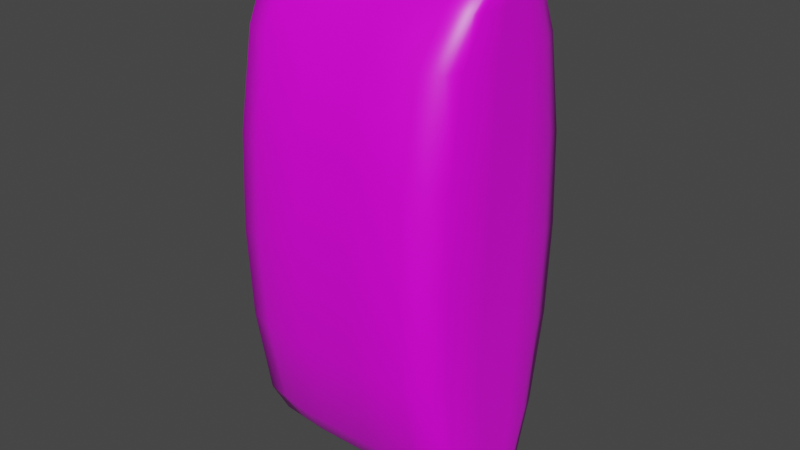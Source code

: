 # Source: DogFood_Dry.blend  (saved by Blender 3.0.42; exported with 4.5.12 LTS)
import bpy
from mathutils import Matrix  # noqa: F401  (used for matrix-valued properties, if any)

bpy.ops.wm.read_factory_settings(use_empty=True)
scene = bpy.context.scene
scene.name = 'Scene'

# ---- collections
col_collection = bpy.data.collections.new('Collection'); scene.collection.children.link(col_collection)

# ---- images (referenced by path relative to the original .blend; pixels are not part of the script)
import os
ASSET_DIR = os.environ.get("B2B_ASSET_DIR", "")  # directory of the original .blend (textures are referenced by path, not embedded)
HERE = os.path.dirname(os.path.abspath(__file__))  # packed textures are extracted next to this script under _unpacked/

def load_image(name, relpath, width, height, colorspace="sRGB"):
    """Load a texture the original file referenced (path relative to the .blend, or extracted next to this script)."""
    p = next((c for c in (os.path.join(HERE, relpath), os.path.join(ASSET_DIR, relpath)) if relpath and os.path.exists(c)), "")
    if p:
        img = bpy.data.images.load(p, check_existing=True)
        img.name = name
    else:  # same state as the original file: an image datablock whose file is absent (Cycles renders it pink)
        img = bpy.data.images.new(name, width, height)
        img.source = "FILE"
        img.filepath = "//" + (relpath or name)
    img.colorspace_settings.name = colorspace
    return img
img_dogfood_dry = load_image('DogFood_Dry', 'DogFood_Dry.png', 1024, 1024, 'sRGB')

# ---- materials (node trees are filled in below, after node groups)
mat_dogfood_dry = bpy.data.materials.new('DogFood_Dry')
mat_dogfood_dry.alpha_threshold = 0.0
mat_dogfood_dry.use_transparent_shadow = False
mat_dogfood_dry.line_color = (0.0, 0.0, 0.0, 1.0)

# ---- material node trees
mat_dogfood_dry.use_nodes = True; mat_dogfood_dry.node_tree.nodes.clear()
_N = mat_dogfood_dry.node_tree.nodes; _L = mat_dogfood_dry.node_tree.links
n0 = _N.new('ShaderNodeOutputMaterial'); n0.name = 'Material Output'; n0.location = (300, 300)
n1 = _N.new('ShaderNodeBsdfPrincipled'); n1.name = 'Principled BSDF'; n1.location = (10, 300)
n1.distribution = 'GGX'
n1.subsurface_method = 'RANDOM_WALK_SKIN'
n1.inputs[2].default_value = 0.4
n1.inputs[3].default_value = 1.45
n1.inputs[27].default_value = (0.0, 0.0, 0.0, 1.0)
n1.inputs[28].default_value = 1.0
n2 = _N.new('ShaderNodeTexImage'); n2.name = 'Image Texture'; n2.location = (-280, 280)
n2.image = img_dogfood_dry
_L.new(n1.outputs[0], n0.inputs[0])
_L.new(n2.outputs[0], n1.inputs[0])
n0.is_active_output = True

# ---- world
world_world = bpy.data.worlds.new('World'); scene.world = world_world
world_world.use_nodes = True; world_world.node_tree.nodes.clear()
_N = world_world.node_tree.nodes; _L = world_world.node_tree.links
n0 = _N.new('ShaderNodeOutputWorld'); n0.name = 'World Output'; n0.location = (300, 300)
n1 = _N.new('ShaderNodeBackground'); n1.name = 'Background'; n1.location = (10, 300)
n1.inputs[0].default_value = (0.05088, 0.05088, 0.05088, 1.0)
_L.new(n1.outputs[0], n0.inputs[0])
n0.is_active_output = True
world_world.color = (0.05088, 0.05088, 0.05088)
world_world.use_sun_shadow = False
world_world.sun_shadow_jitter_overblur = 0.0

# ---- meshes
me_cube_001 = bpy.data.meshes.new('Cube.001')
me_cube_001.from_pydata([(-1.0, -0.09024, -2.343), (-1.0, -0.09024, 2.343), (-1.0, 0.09024, -2.343), (-1.0, 0.09024, 2.343), (1.0, -0.09024, -2.343), (1.0, -0.09024, 2.343), (1.0, 0.09024, -2.343), (1.0, 0.09024, 2.343), (-1.0, 0.0, -2.343), (-0.9, -0.8182, 0.0), (-1.0, 0.0, 2.343), (-0.9, 0.8182, 0.0), (0.0, 0.09024, -2.343), (0.0, 0.09024, 2.343), (0.9, 0.8182, 0.0), (1.0, 0.0, -2.343), (1.0, 0.0, 2.343), (0.9, -0.8182, 0.0), (0.0, -0.09024, -2.343), (0.0, -0.09024, 2.343), (0.0, 0.0, 2.343), (0.0, 0.0, -2.343), (0.0, -0.9092, 0.0), (1.0, 0.0, 0.0), (0.0, 0.9092, 0.0), (-1.0, 0.0, 0.0), (-1.0, -0.04512, -2.343), (-0.9, -0.6356, 1.607), (-1.0, 0.04512, 2.343), (-0.9, 0.6356, -1.607), (-0.5, 0.09024, -2.343), (0.5, 0.09024, 2.343), (0.9, 0.6356, -1.607), (1.0, 0.04512, -2.343), (1.0, -0.04512, 2.343), (0.9, -0.6356, -1.607), (0.5, -0.09024, -2.343), (-0.5, -0.09024, 2.343), (-1.0, 0.04512, -2.343), (-0.9, -0.6356, -1.607), (-1.0, -0.04512, 2.343), (-0.9, 0.6356, 1.607), (0.5, 0.09024, -2.343), (-0.5, 0.09024, 2.343), (0.9, 0.6356, 1.607), (1.0, -0.04512, -2.343), (1.0, 0.04512, 2.343), (0.9, -0.6356, 1.607), (-0.5, -0.09024, -2.343), (0.5, -0.09024, 2.343), (0.0, -0.04512, 2.343), (0.0, 0.04512, 2.343), (0.5, 0.0, 2.343), (-0.5, 0.0, 2.343), (0.0, -0.04512, -2.343), (0.0, 0.04512, -2.343), (-0.5, 0.0, -2.343), (0.5, 0.0, -2.343), (-0.5, -0.9092, 0.0), (0.5, -0.9092, 0.0), (0.0, -0.7062, -1.607), (0.0, -0.7062, 1.607), (1.0, -0.4546, 0.0), (1.0, 0.4546, 0.0), (1.0, 8.27e-10, -1.607), (1.0, 8.27e-10, 1.607), (0.5, 0.9092, 0.0), (-0.5, 0.9092, 0.0), (0.0, 0.7062, -1.607), (0.0, 0.7062, 1.607), (-1.0, 0.4546, 0.0), (-1.0, -0.4546, 0.0), (-1.0, 8.27e-10, -1.607), (-1.0, 8.27e-10, 1.607), (-1.0, -0.3531, 1.607), (-1.0, -0.3531, -1.607), (-1.0, 0.3531, -1.607), (-0.5, 0.7062, 1.607), (-0.5, 0.7062, -1.607), (0.5, 0.7062, -1.607), (1.0, 0.3531, 1.607), (1.0, 0.3531, -1.607), (1.0, -0.3531, -1.607), (0.5, -0.7062, 1.607), (0.5, -0.7062, -1.607), (-0.5, -0.7062, -1.607), (0.5, 0.04512, -2.343), (-0.5, 0.04512, -2.343), (-0.5, -0.04512, -2.343), (-0.5, 0.04512, 2.343), (0.5, 0.04512, 2.343), (0.5, -0.04512, 2.343), (-0.5, -0.04512, 2.343), (0.5, -0.04512, -2.343), (-0.5, -0.7062, 1.607), (1.0, -0.3531, 1.607), (0.5, 0.7062, 1.607), (-1.0, 0.3531, 1.607), (-1.0, -0.06768, -2.343), (-0.95, -0.4132, 1.975), (-1.0, 0.06768, 2.343), (-0.95, 0.4132, -1.975), (-0.75, 0.09024, -2.343), (0.75, 0.09024, 2.343), (0.95, 0.4132, -1.975), (1.0, 0.06768, -2.343), (1.0, -0.06768, 2.343), (0.95, -0.4132, -1.975), (0.75, -0.09024, -2.343), (-0.75, -0.09024, 2.343), (-1.0, 0.02256, -2.343), (-0.9, -0.7772, -0.8037), (-1.0, -0.02256, 2.343), (-0.9, 0.7772, 0.8037), (0.25, 0.09024, -2.343), (-0.25, 0.09024, 2.343), (0.9, 0.7772, 0.8037), (1.0, -0.02256, -2.343), (1.0, 0.02256, 2.343), (0.9, -0.7772, 0.8037), (-0.25, -0.09024, -2.343), (0.25, -0.09024, 2.343), (0.0, -0.06768, 2.343), (0.0, 0.02256, 2.343), (0.75, 0.0, 2.343), (-0.25, 0.0, 2.343), (0.0, -0.06768, -2.343), (0.0, 0.02256, -2.343), (-0.75, 0.0, -2.343), (0.25, 0.0, -2.343), (-0.7, -0.8637, 0.0), (0.25, -0.9092, 0.0), (0.0, -0.4541, -1.975), (0.0, -0.8635, 0.8037), (0.95, -0.6364, 0.0), (1.0, 0.2273, 0.0), (1.0, 0.0, -1.975), (1.0, 0.0, 0.8037), (0.7, 0.8637, 0.0), (-0.25, 0.9092, 0.0), (0.0, 0.4541, -1.975), (0.0, 0.8635, 0.8037), (-0.95, 0.6364, 0.0), (-1.0, -0.2273, 0.0), (-1.0, 0.0, -1.975), (-1.0, 0.0, 0.8037), (-1.0, -0.02256, -2.343), (-0.9, -0.7772, 0.8037), (-1.0, 0.02256, 2.343), (-0.9, 0.7772, -0.8037), (-0.25, 0.09024, -2.343), (0.25, 0.09024, 2.343), (0.9, 0.7772, -0.8037), (1.0, 0.02256, -2.343), (1.0, -0.02256, 2.343), (0.9, -0.7772, -0.8037), (0.25, -0.09024, -2.343), (-0.25, -0.09024, 2.343), (-1.0, 0.06768, -2.343), (-0.95, -0.4132, -1.975), (-1.0, -0.06768, 2.343), (-0.95, 0.4132, 1.975), (0.75, 0.09024, -2.343), (-0.75, 0.09024, 2.343), (0.95, 0.4132, 1.975), (1.0, -0.06768, -2.343), (1.0, 0.06768, 2.343), (0.95, -0.4132, 1.975), (-0.75, -0.09024, -2.343), (0.75, -0.09024, 2.343), (0.0, -0.02256, 2.343), (0.0, 0.06768, 2.343), (0.25, 0.0, 2.343), (-0.75, 0.0, 2.343), (0.0, -0.02256, -2.343), (0.0, 0.06768, -2.343), (-0.25, 0.0, -2.343), (0.75, 0.0, -2.343), (-0.25, -0.9092, 0.0), (0.7, -0.8637, 0.0), (0.0, -0.8635, -0.8037), (0.0, -0.4541, 1.975), (1.0, -0.2273, 0.0), (0.95, 0.6364, 0.0), (1.0, 0.0, -0.8037), (1.0, 0.0, 1.975), (0.25, 0.9092, 0.0), (-0.7, 0.8637, 0.0), (0.0, 0.8635, -0.8037), (0.0, 0.4541, 1.975), (-1.0, 0.2273, 0.0), (-0.95, -0.6364, 0.0), (-1.0, 0.0, -0.8037), (-1.0, 0.0, 1.975), (-1.0, -0.1765, 1.607), (-0.95, -0.4943, 1.607), (-1.0, -0.4318, 0.8037), (-1.0, -0.227, 1.975), (-1.0, -0.1765, -1.607), (-0.95, -0.4943, -1.607), (-1.0, -0.227, -1.975), (-1.0, -0.4318, -0.8037), (-0.95, 0.4943, -1.607), (-1.0, 0.1765, -1.607), (-1.0, 0.227, -1.975), (-1.0, 0.4318, -0.8037), (-0.25, 0.7062, 1.607), (-0.7, 0.6709, 1.607), (-0.5, 0.8635, 0.8037), (-0.5, 0.4541, 1.975), (-0.25, 0.7062, -1.607), (-0.7, 0.6709, -1.607), (-0.5, 0.4541, -1.975), (-0.5, 0.8635, -0.8037), (0.7, 0.6709, -1.607), (0.25, 0.7062, -1.607), (0.5, 0.4541, -1.975), (0.5, 0.8635, -0.8037), (1.0, 0.1765, 1.607), (0.95, 0.4943, 1.607), (1.0, 0.4318, 0.8037), (1.0, 0.227, 1.975), (1.0, 0.1765, -1.607), (0.95, 0.4943, -1.607), (1.0, 0.227, -1.975), (1.0, 0.4318, -0.8037), (0.95, -0.4943, -1.607), (1.0, -0.1765, -1.607), (1.0, -0.227, -1.975), (1.0, -0.4318, -0.8037), (0.25, -0.7062, 1.607), (0.7, -0.6709, 1.607), (0.5, -0.8635, 0.8037), (0.5, -0.4541, 1.975), (0.25, -0.7062, -1.607), (0.7, -0.6709, -1.607), (0.5, -0.4541, -1.975), (0.5, -0.8635, -0.8037), (-0.7, -0.6709, -1.607), (-0.25, -0.7062, -1.607), (-0.5, -0.4541, -1.975), (-0.5, -0.8635, -0.8037), (0.5, 0.02256, -2.343), (0.5, 0.06768, -2.343), (0.25, 0.04512, -2.343), (0.75, 0.04512, -2.343), (-0.5, 0.02256, -2.343), (-0.5, 0.06768, -2.343), (-0.75, 0.04512, -2.343), (-0.25, 0.04512, -2.343), (-0.5, -0.06768, -2.343), (-0.5, -0.02256, -2.343), (-0.75, -0.04512, -2.343), (-0.25, -0.04512, -2.343), (-0.5, 0.02256, 2.343), (-0.5, 0.06768, 2.343), (-0.25, 0.04512, 2.343), (-0.75, 0.04512, 2.343), (0.5, 0.02256, 2.343), (0.5, 0.06768, 2.343), (0.75, 0.04512, 2.343), (0.25, 0.04512, 2.343), (0.5, -0.06768, 2.343), (0.5, -0.02256, 2.343), (0.75, -0.04512, 2.343), (0.25, -0.04512, 2.343), (-0.5, -0.06768, 2.343), (-0.5, -0.02256, 2.343), (-0.25, -0.04512, 2.343), (-0.75, -0.04512, 2.343), (0.5, -0.06768, -2.343), (0.5, -0.02256, -2.343), (0.25, -0.04512, -2.343), (0.75, -0.04512, -2.343), (-0.7, -0.6709, 1.607), (-0.25, -0.7062, 1.607), (-0.5, -0.8635, 0.8037), (-0.5, -0.4541, 1.975), (0.95, -0.4943, 1.607), (1.0, -0.1765, 1.607), (1.0, -0.4318, 0.8037), (1.0, -0.227, 1.975), (0.7, 0.6709, 1.607), (0.25, 0.7062, 1.607), (0.5, 0.8635, 0.8037), (0.5, 0.4541, 1.975), (-0.95, 0.4943, 1.607), (-1.0, 0.1765, 1.607), (-1.0, 0.4318, 0.8037), (-1.0, 0.227, 1.975), (-1.0, 0.1135, 1.975), (-1.0, 0.2159, 0.8037), (-0.95, 0.6045, 0.8037), (0.25, 0.4541, 1.975), (0.25, 0.8635, 0.8037), (0.7, 0.8204, 0.8037), (1.0, -0.1135, 1.975), (1.0, -0.2159, 0.8037), (0.95, -0.6045, 0.8037), (-0.25, -0.4541, 1.975), (-0.25, -0.8635, 0.8037), (-0.7, -0.8204, 0.8037), (0.75, -0.02256, -2.343), (0.25, -0.02256, -2.343), (0.25, -0.06768, -2.343), (-0.75, -0.02256, 2.343), (-0.25, -0.02256, 2.343), (-0.25, -0.06768, 2.343), (0.25, -0.02256, 2.343), (0.75, -0.02256, 2.343), (0.75, -0.06768, 2.343), (0.25, 0.06768, 2.343), (0.75, 0.06768, 2.343), (0.75, 0.02256, 2.343), (-0.75, 0.06768, 2.343), (-0.25, 0.06768, 2.343), (-0.25, 0.02256, 2.343), (-0.25, -0.02256, -2.343), (-0.75, -0.02256, -2.343), (-0.75, -0.06768, -2.343), (-0.25, 0.06768, -2.343), (-0.75, 0.06768, -2.343), (-0.75, 0.02256, -2.343), (0.75, 0.06768, -2.343), (0.25, 0.06768, -2.343), (0.25, 0.02256, -2.343), (-0.25, -0.8635, -0.8037), (-0.25, -0.4541, -1.975), (-0.725, -0.4336, -1.975), (0.7, -0.8204, -0.8037), (0.725, -0.4336, -1.975), (0.25, -0.4541, -1.975), (0.725, -0.4336, 1.975), (0.7, -0.8204, 0.8037), (0.25, -0.8635, 0.8037), (1.0, -0.2159, -0.8037), (1.0, -0.1135, -1.975), (0.975, -0.3201, -1.975), (0.95, 0.6045, -0.8037), (0.975, 0.3201, -1.975), (1.0, 0.1135, -1.975), (0.975, 0.3201, 1.975), (0.95, 0.6045, 0.8037), (1.0, 0.2159, 0.8037), (0.25, 0.8635, -0.8037), (0.25, 0.4541, -1.975), (0.725, 0.4336, -1.975), (-0.7, 0.8204, -0.8037), (-0.725, 0.4336, -1.975), (-0.25, 0.4541, -1.975), (-0.725, 0.4336, 1.975), (-0.7, 0.8204, 0.8037), (-0.25, 0.8635, 0.8037), (-1.0, 0.2159, -0.8037), (-1.0, 0.1135, -1.975), (-0.975, 0.3201, -1.975), (-0.95, -0.6045, -0.8037), (-0.975, -0.3201, -1.975), (-1.0, -0.1135, -1.975), (-0.975, -0.3201, 1.975), (-0.95, -0.6045, 0.8037), (-1.0, -0.2159, 0.8037), (-1.0, -0.1135, 1.975), (-1.0, -0.2159, -0.8037), (-0.95, 0.6045, -0.8037), (-0.25, 0.4541, 1.975), (-0.25, 0.8635, -0.8037), (0.7, 0.8204, -0.8037), (1.0, 0.1135, 1.975), (1.0, 0.2159, -0.8037), (0.95, -0.6045, -0.8037), (0.25, -0.4541, 1.975), (0.25, -0.8635, -0.8037), (-0.7, -0.8204, -0.8037), (0.75, 0.02256, -2.343), (-0.25, 0.02256, -2.343), (-0.25, -0.06768, -2.343), (-0.75, 0.02256, 2.343), (0.25, 0.02256, 2.343), (0.25, -0.06768, 2.343), (-0.75, -0.06768, 2.343), (0.75, -0.06768, -2.343), (-0.725, -0.4336, 1.975), (0.975, -0.3201, 1.975), (0.725, 0.4336, 1.975), (-0.975, 0.3201, 1.975)], [], [(385, 100, 3, 161), (384, 103, 7, 164), (383, 106, 5, 167), (382, 109, 1, 99), (381, 165, 4, 108), (380, 160, 1, 109), (379, 122, 19, 121), (378, 123, 20, 172), (377, 148, 10, 173), (376, 126, 18, 120), (375, 127, 21, 176), (374, 153, 15, 177), (373, 130, 9, 111), (372, 131, 22, 180), (371, 121, 19, 181), (370, 134, 17, 155), (369, 135, 23, 184), (368, 118, 16, 185), (367, 138, 14, 152), (366, 139, 24, 188), (365, 115, 13, 189), (364, 142, 11, 149), (363, 143, 25, 192), (362, 112, 10, 193), (361, 194, 73, 145), (360, 195, 74, 196), (359, 160, 40, 197), (358, 198, 72, 144), (357, 199, 75, 200), (356, 191, 71, 201), (355, 202, 29, 101), (354, 203, 76, 204), (353, 190, 70, 205), (352, 206, 69, 141), (351, 207, 77, 208), (350, 163, 43, 209), (349, 210, 68, 140), (348, 211, 78, 212), (347, 187, 67, 213), (346, 214, 32, 104), (345, 215, 79, 216), (344, 186, 66, 217), (343, 218, 65, 137), (342, 219, 80, 220), (341, 166, 46, 221), (340, 222, 64, 136), (339, 223, 81, 224), (338, 183, 63, 225), (337, 226, 35, 107), (336, 227, 82, 228), (335, 182, 62, 229), (334, 230, 61, 133), (333, 231, 83, 232), (332, 169, 49, 233), (331, 234, 60, 132), (330, 235, 84, 236), (329, 179, 59, 237), (328, 238, 39, 159), (327, 239, 85, 240), (326, 178, 58, 241), (325, 242, 57, 129), (324, 243, 86, 244), (323, 105, 33, 245), (322, 246, 56, 128), (321, 247, 87, 248), (320, 175, 55, 249), (319, 250, 48, 168), (318, 251, 88, 252), (317, 174, 54, 253), (316, 254, 53, 125), (315, 255, 89, 256), (314, 100, 28, 257), (313, 258, 52, 124), (312, 259, 90, 260), (311, 171, 51, 261), (310, 262, 49, 169), (309, 263, 91, 264), (308, 170, 50, 265), (307, 266, 37, 157), (306, 267, 92, 268), (305, 112, 40, 269), (304, 270, 36, 156), (303, 271, 93, 272), (302, 117, 45, 273), (301, 274, 27, 147), (300, 275, 94, 276), (299, 157, 37, 277), (298, 278, 47, 119), (297, 279, 95, 280), (296, 154, 34, 281), (295, 282, 44, 116), (294, 283, 96, 284), (293, 151, 31, 285), (292, 286, 41, 113), (291, 287, 97, 288), (290, 148, 28, 289), (287, 290, 289, 97), (73, 193, 290, 287), (193, 10, 148, 290), (190, 291, 288, 70), (25, 145, 291, 190), (145, 73, 287, 291), (142, 292, 113, 11), (70, 288, 292, 142), (288, 97, 286, 292), (283, 293, 285, 96), (69, 189, 293, 283), (189, 13, 151, 293), (186, 294, 284, 66), (24, 141, 294, 186), (141, 69, 283, 294), (138, 295, 116, 14), (66, 284, 295, 138), (284, 96, 282, 295), (279, 296, 281, 95), (65, 185, 296, 279), (185, 16, 154, 296), (182, 297, 280, 62), (23, 137, 297, 182), (137, 65, 279, 297), (134, 298, 119, 17), (62, 280, 298, 134), (280, 95, 278, 298), (275, 299, 277, 94), (61, 181, 299, 275), (181, 19, 157, 299), (178, 300, 276, 58), (22, 133, 300, 178), (133, 61, 275, 300), (130, 301, 147, 9), (58, 276, 301, 130), (276, 94, 274, 301), (271, 302, 273, 93), (57, 177, 302, 271), (177, 15, 117, 302), (174, 303, 272, 54), (21, 129, 303, 174), (129, 57, 271, 303), (126, 304, 156, 18), (54, 272, 304, 126), (272, 93, 270, 304), (267, 305, 269, 92), (53, 173, 305, 267), (173, 10, 112, 305), (170, 306, 268, 50), (20, 125, 306, 170), (125, 53, 267, 306), (122, 307, 157, 19), (50, 268, 307, 122), (268, 92, 266, 307), (263, 308, 265, 91), (52, 172, 308, 263), (172, 20, 170, 308), (154, 309, 264, 34), (16, 124, 309, 154), (124, 52, 263, 309), (106, 310, 169, 5), (34, 264, 310, 106), (264, 91, 262, 310), (259, 311, 261, 90), (31, 151, 311, 259), (151, 13, 171, 311), (166, 312, 260, 46), (7, 103, 312, 166), (103, 31, 259, 312), (118, 313, 124, 16), (46, 260, 313, 118), (260, 90, 258, 313), (255, 314, 257, 89), (43, 163, 314, 255), (163, 3, 100, 314), (171, 315, 256, 51), (13, 115, 315, 171), (115, 43, 255, 315), (123, 316, 125, 20), (51, 256, 316, 123), (256, 89, 254, 316), (251, 317, 253, 88), (56, 176, 317, 251), (176, 21, 174, 317), (146, 318, 252, 26), (8, 128, 318, 146), (128, 56, 251, 318), (98, 319, 168, 0), (26, 252, 319, 98), (252, 88, 250, 319), (247, 320, 249, 87), (30, 150, 320, 247), (150, 12, 175, 320), (158, 321, 248, 38), (2, 102, 321, 158), (102, 30, 247, 321), (110, 322, 128, 8), (38, 248, 322, 110), (248, 87, 246, 322), (243, 323, 245, 86), (42, 162, 323, 243), (162, 6, 105, 323), (175, 324, 244, 55), (12, 114, 324, 175), (114, 42, 243, 324), (127, 325, 129, 21), (55, 244, 325, 127), (244, 86, 242, 325), (239, 326, 241, 85), (60, 180, 326, 239), (180, 22, 178, 326), (120, 327, 240, 48), (18, 132, 327, 120), (132, 60, 239, 327), (168, 328, 159, 0), (48, 240, 328, 168), (240, 85, 238, 328), (235, 329, 237, 84), (35, 155, 329, 235), (155, 17, 179, 329), (108, 330, 236, 36), (4, 107, 330, 108), (107, 35, 235, 330), (156, 331, 132, 18), (36, 236, 331, 156), (236, 84, 234, 331), (231, 332, 233, 83), (47, 167, 332, 231), (167, 5, 169, 332), (179, 333, 232, 59), (17, 119, 333, 179), (119, 47, 231, 333), (131, 334, 133, 22), (59, 232, 334, 131), (232, 83, 230, 334), (227, 335, 229, 82), (64, 184, 335, 227), (184, 23, 182, 335), (117, 336, 228, 45), (15, 136, 336, 117), (136, 64, 227, 336), (165, 337, 107, 4), (45, 228, 337, 165), (228, 82, 226, 337), (223, 338, 225, 81), (32, 152, 338, 223), (152, 14, 183, 338), (105, 339, 224, 33), (6, 104, 339, 105), (104, 32, 223, 339), (153, 340, 136, 15), (33, 224, 340, 153), (224, 81, 222, 340), (219, 341, 221, 80), (44, 164, 341, 219), (164, 7, 166, 341), (183, 342, 220, 63), (14, 116, 342, 183), (116, 44, 219, 342), (135, 343, 137, 23), (63, 220, 343, 135), (220, 80, 218, 343), (215, 344, 217, 79), (68, 188, 344, 215), (188, 24, 186, 344), (114, 345, 216, 42), (12, 140, 345, 114), (140, 68, 215, 345), (162, 346, 104, 6), (42, 216, 346, 162), (216, 79, 214, 346), (211, 347, 213, 78), (29, 149, 347, 211), (149, 11, 187, 347), (102, 348, 212, 30), (2, 101, 348, 102), (101, 29, 211, 348), (150, 349, 140, 12), (30, 212, 349, 150), (212, 78, 210, 349), (207, 350, 209, 77), (41, 161, 350, 207), (161, 3, 163, 350), (187, 351, 208, 67), (11, 113, 351, 187), (113, 41, 207, 351), (139, 352, 141, 24), (67, 208, 352, 139), (208, 77, 206, 352), (203, 353, 205, 76), (72, 192, 353, 203), (192, 25, 190, 353), (110, 354, 204, 38), (8, 144, 354, 110), (144, 72, 203, 354), (158, 355, 101, 2), (38, 204, 355, 158), (204, 76, 202, 355), (199, 356, 201, 75), (39, 111, 356, 199), (111, 9, 191, 356), (98, 357, 200, 26), (0, 159, 357, 98), (159, 39, 199, 357), (146, 358, 144, 8), (26, 200, 358, 146), (200, 75, 198, 358), (195, 359, 197, 74), (27, 99, 359, 195), (99, 1, 160, 359), (191, 360, 196, 71), (9, 147, 360, 191), (147, 27, 195, 360), (143, 361, 145, 25), (71, 196, 361, 143), (196, 74, 194, 361), (194, 362, 193, 73), (74, 197, 362, 194), (197, 40, 112, 362), (198, 363, 192, 72), (75, 201, 363, 198), (201, 71, 143, 363), (202, 364, 149, 29), (76, 205, 364, 202), (205, 70, 142, 364), (206, 365, 189, 69), (77, 209, 365, 206), (209, 43, 115, 365), (210, 366, 188, 68), (78, 213, 366, 210), (213, 67, 139, 366), (214, 367, 152, 32), (79, 217, 367, 214), (217, 66, 138, 367), (218, 368, 185, 65), (80, 221, 368, 218), (221, 46, 118, 368), (222, 369, 184, 64), (81, 225, 369, 222), (225, 63, 135, 369), (226, 370, 155, 35), (82, 229, 370, 226), (229, 62, 134, 370), (230, 371, 181, 61), (83, 233, 371, 230), (233, 49, 121, 371), (234, 372, 180, 60), (84, 237, 372, 234), (237, 59, 131, 372), (238, 373, 111, 39), (85, 241, 373, 238), (241, 58, 130, 373), (242, 374, 177, 57), (86, 245, 374, 242), (245, 33, 153, 374), (246, 375, 176, 56), (87, 249, 375, 246), (249, 55, 127, 375), (250, 376, 120, 48), (88, 253, 376, 250), (253, 54, 126, 376), (254, 377, 173, 53), (89, 257, 377, 254), (257, 28, 148, 377), (258, 378, 172, 52), (90, 261, 378, 258), (261, 51, 123, 378), (262, 379, 121, 49), (91, 265, 379, 262), (265, 50, 122, 379), (266, 380, 109, 37), (92, 269, 380, 266), (269, 40, 160, 380), (270, 381, 108, 36), (93, 273, 381, 270), (273, 45, 165, 381), (274, 382, 99, 27), (94, 277, 382, 274), (277, 37, 109, 382), (278, 383, 167, 47), (95, 281, 383, 278), (281, 34, 106, 383), (282, 384, 164, 44), (96, 285, 384, 282), (285, 31, 103, 384), (286, 385, 161, 41), (97, 289, 385, 286), (289, 28, 100, 385)])
me_cube_001.polygons.foreach_set('use_smooth', [True] * 384)
_uv = me_cube_001.uv_layers.new(name='UVMap')
_uv.uv.foreach_set('vector', [0.3994, 0.7333, 0.4021, 0.7873, 0.3998, 0.7852, 0.3875, 0.7281, 0.1557, 0.7362, 0.145, 0.8058, 0.1156, 0.7919, 0.1251, 0.7341, 0.8976, 0.7224, 0.9003, 0.7765, 0.8981, 0.7744, 0.8858, 0.7172, 0.654, 0.7254, 0.6433, 0.795, 0.6139, 0.7811, 0.6233, 0.7233, 0.8548, 0.1019, 0.8853, 0.1167, 0.8831, 0.1189, 0.8537, 0.1049, 0.6423, 0.7981, 0.6117, 0.7833, 0.6139, 0.7811, 0.6433, 0.795, 0.7961, 0.8081, 0.7565, 0.8104, 0.7564, 0.8068, 0.7958, 0.8046, 0.2182, 0.8277, 0.2584, 0.8284, 0.2584, 0.832, 0.218, 0.8313, 0.3752, 0.8097, 0.4064, 0.7919, 0.4085, 0.7943, 0.3765, 0.8128, 0.7009, 0.0918, 0.7405, 0.08958, 0.7406, 0.09315, 0.7012, 0.09533, 0.2823, 0.0939, 0.2422, 0.09317, 0.2421, 0.08953, 0.2826, 0.0903, 0.1253, 0.1119, 0.09415, 0.1297, 0.09203, 0.1273, 0.124, 0.1087, 0.6519, 0.3436, 0.6537, 0.4521, 0.6257, 0.4527, 0.6242, 0.3431, 0.7795, 0.3417, 0.782, 0.4492, 0.7485, 0.45, 0.7461, 0.3425, 0.79, 0.7262, 0.7958, 0.8046, 0.7564, 0.8068, 0.7548, 0.7279, 0.8926, 0.3338, 0.8979, 0.4466, 0.8713, 0.4472, 0.8679, 0.3376, 0.04451, 0.3443, 0.03984, 0.4655, 0.004417, 0.4663, 0.01179, 0.3398, 0.08928, 0.7534, 0.1093, 0.799, 0.1073, 0.8016, 0.07546, 0.7619, 0.1537, 0.3544, 0.1554, 0.4629, 0.1275, 0.4635, 0.126, 0.354, 0.2812, 0.3525, 0.2838, 0.46, 0.2503, 0.4608, 0.2479, 0.3533, 0.2917, 0.7371, 0.2975, 0.8154, 0.2582, 0.8176, 0.2566, 0.7387, 0.3943, 0.3446, 0.3997, 0.4574, 0.3731, 0.458, 0.3696, 0.3484, 0.5428, 0.3335, 0.5381, 0.4547, 0.5027, 0.4555, 0.51, 0.329, 0.5875, 0.7426, 0.6076, 0.7882, 0.6056, 0.7908, 0.5737, 0.7511, 0.5481, 0.5756, 0.5726, 0.6912, 0.548, 0.7009, 0.5156, 0.5815, 0.6044, 0.5661, 0.6151, 0.6757, 0.5959, 0.6824, 0.5794, 0.5702, 0.6117, 0.729, 0.6117, 0.7833, 0.6096, 0.7857, 0.6008, 0.7349, 0.5747, 0.1651, 0.5621, 0.2169, 0.5372, 0.2083, 0.5606, 0.1572, 0.5994, 0.1775, 0.6052, 0.2306, 0.5857, 0.2248, 0.5883, 0.1722, 0.5994, 0.3404, 0.5991, 0.4533, 0.572, 0.4539, 0.5742, 0.3375, 0.387, 0.1817, 0.3837, 0.235, 0.3649, 0.241, 0.3755, 0.1875, 0.4113, 0.1682, 0.4262, 0.2195, 0.4029, 0.2284, 0.398, 0.1759, 0.4506, 0.3352, 0.4607, 0.4561, 0.4268, 0.4568, 0.4194, 0.3406, 0.286, 0.5675, 0.2885, 0.676, 0.2552, 0.6771, 0.2526, 0.5682, 0.3469, 0.5671, 0.3481, 0.6747, 0.3215, 0.6743, 0.3194, 0.5668, 0.3571, 0.7315, 0.3714, 0.8003, 0.3358, 0.8101, 0.3263, 0.7338, 0.2791, 0.1828, 0.2788, 0.2439, 0.2454, 0.2444, 0.2439, 0.1828, 0.3448, 0.1854, 0.3384, 0.2425, 0.3118, 0.244, 0.3139, 0.1844, 0.342, 0.3501, 0.3451, 0.4586, 0.3173, 0.4593, 0.3146, 0.3517, 0.1434, 0.1901, 0.1524, 0.2469, 0.126, 0.2466, 0.113, 0.1935, 0.2088, 0.1845, 0.212, 0.2455, 0.179, 0.2472, 0.1742, 0.1878, 0.2145, 0.3541, 0.2168, 0.4615, 0.1832, 0.4623, 0.1811, 0.3547, 0.04989, 0.5864, 0.07437, 0.702, 0.0498, 0.7117, 0.01738, 0.5923, 0.1062, 0.5769, 0.1169, 0.6865, 0.09764, 0.6932, 0.08112, 0.581, 0.1135, 0.7398, 0.1135, 0.7941, 0.1114, 0.7965, 0.1026, 0.7457, 0.07646, 0.1759, 0.06387, 0.2277, 0.03896, 0.2191, 0.06237, 0.1681, 0.1012, 0.1883, 0.1069, 0.2414, 0.08746, 0.2356, 0.09002, 0.183, 0.1012, 0.3513, 0.1009, 0.4641, 0.07378, 0.4647, 0.07594, 0.3483, 0.8853, 0.1709, 0.8819, 0.2242, 0.8631, 0.2302, 0.8737, 0.1767, 0.9095, 0.1574, 0.9244, 0.2087, 0.9011, 0.2176, 0.8962, 0.1651, 0.9489, 0.3244, 0.9589, 0.4453, 0.925, 0.446, 0.9176, 0.3298, 0.7842, 0.5567, 0.7868, 0.6652, 0.7534, 0.6663, 0.7509, 0.5574, 0.8451, 0.5563, 0.8463, 0.6639, 0.8198, 0.6635, 0.8177, 0.556, 0.8553, 0.7207, 0.8697, 0.7895, 0.834, 0.7992, 0.8245, 0.723, 0.7774, 0.172, 0.777, 0.2331, 0.7436, 0.2336, 0.7422, 0.172, 0.8431, 0.1745, 0.8366, 0.2317, 0.8101, 0.2332, 0.8122, 0.1736, 0.8402, 0.3393, 0.8434, 0.4478, 0.8156, 0.4485, 0.8128, 0.3409, 0.6417, 0.1792, 0.6507, 0.2361, 0.6242, 0.2357, 0.6112, 0.1827, 0.7071, 0.1737, 0.7103, 0.2347, 0.6773, 0.2364, 0.6725, 0.1769, 0.7128, 0.3432, 0.715, 0.4507, 0.6814, 0.4515, 0.6793, 0.3439, 0.2019, 0.09548, 0.1626, 0.1013, 0.1618, 0.09777, 0.2016, 0.09186, 0.2027, 0.1026, 0.164, 0.1081, 0.1633, 0.1047, 0.2023, 0.09906, 0.1278, 0.118, 0.09846, 0.1343, 0.09627, 0.132, 0.1266, 0.115, 0.3587, 0.1064, 0.3216, 0.09791, 0.3222, 0.09443, 0.3598, 0.1032, 0.3565, 0.1127, 0.3205, 0.1048, 0.321, 0.1014, 0.3576, 0.1096, 0.2819, 0.101, 0.2423, 0.1004, 0.2422, 0.0968, 0.2821, 0.09748, 0.626, 0.1072, 0.6623, 0.09731, 0.663, 0.1007, 0.6273, 0.1104, 0.6235, 0.1011, 0.6608, 0.09045, 0.6616, 0.0939, 0.6248, 0.1042, 0.7002, 0.08466, 0.7404, 0.08236, 0.7405, 0.08598, 0.7005, 0.08824, 0.2986, 0.8261, 0.338, 0.8203, 0.3387, 0.8238, 0.299, 0.8297, 0.2979, 0.8189, 0.3365, 0.8134, 0.3372, 0.8168, 0.2982, 0.8225, 0.3727, 0.8035, 0.4021, 0.7873, 0.4043, 0.7895, 0.374, 0.8066, 0.1418, 0.8151, 0.1789, 0.8236, 0.1783, 0.8271, 0.1407, 0.8183, 0.144, 0.8089, 0.18, 0.8168, 0.1795, 0.8202, 0.1429, 0.812, 0.2186, 0.8205, 0.2582, 0.8212, 0.2583, 0.8248, 0.2184, 0.8241, 0.871, 0.7927, 0.8347, 0.8026, 0.834, 0.7992, 0.8697, 0.7895, 0.8735, 0.7989, 0.8362, 0.8095, 0.8355, 0.806, 0.8722, 0.7958, 0.7968, 0.8153, 0.7566, 0.8176, 0.7565, 0.814, 0.7965, 0.8117, 0.7168, 0.8097, 0.6783, 0.806, 0.6788, 0.8026, 0.717, 0.8062, 0.7164, 0.8168, 0.6772, 0.8128, 0.6777, 0.8094, 0.7166, 0.8133, 0.6401, 0.8043, 0.6076, 0.7882, 0.6096, 0.7857, 0.6412, 0.8012, 0.7802, 0.09022, 0.8188, 0.09395, 0.8182, 0.09732, 0.78, 0.09375, 0.7806, 0.08309, 0.8198, 0.0871, 0.8193, 0.09054, 0.7804, 0.08667, 0.8569, 0.09562, 0.8894, 0.1117, 0.8874, 0.1142, 0.8558, 0.09877, 0.6568, 0.5606, 0.6604, 0.6682, 0.6339, 0.6697, 0.6291, 0.5623, 0.7176, 0.5582, 0.72, 0.6668, 0.6869, 0.6668, 0.6842, 0.5591, 0.7196, 0.7279, 0.717, 0.8062, 0.6788, 0.8026, 0.6848, 0.7264, 0.8976, 0.5595, 0.8918, 0.6694, 0.8728, 0.6642, 0.8728, 0.5568, 0.9543, 0.5664, 0.9349, 0.683, 0.9113, 0.6752, 0.9228, 0.5624, 0.9223, 0.7348, 0.9046, 0.781, 0.9025, 0.7787, 0.9087, 0.7278, 0.1585, 0.5714, 0.1621, 0.6791, 0.1357, 0.6805, 0.1309, 0.5731, 0.2193, 0.569, 0.2218, 0.6776, 0.1887, 0.6776, 0.186, 0.5699, 0.2214, 0.7387, 0.2188, 0.817, 0.1805, 0.8134, 0.1866, 0.7372, 0.3994, 0.5703, 0.3936, 0.6802, 0.3746, 0.675, 0.3745, 0.5676, 0.456, 0.5773, 0.4367, 0.6938, 0.4131, 0.686, 0.4246, 0.5732, 0.4241, 0.7456, 0.4064, 0.7919, 0.4043, 0.7895, 0.4105, 0.7386, 0.4367, 0.6938, 0.4241, 0.7456, 0.4105, 0.7386, 0.4131, 0.686, 0.4616, 0.7024, 0.4382, 0.7535, 0.4241, 0.7456, 0.4367, 0.6938, 0.4382, 0.7535, 0.4085, 0.7943, 0.4064, 0.7919, 0.4241, 0.7456, 0.4607, 0.4561, 0.456, 0.5773, 0.4246, 0.5732, 0.4268, 0.4568, 0.4961, 0.4553, 0.4887, 0.5817, 0.456, 0.5773, 0.4607, 0.4561, 0.4887, 0.5817, 0.4616, 0.7024, 0.4367, 0.6938, 0.456, 0.5773, 0.3997, 0.4574, 0.3994, 0.5703, 0.3745, 0.5676, 0.3731, 0.458, 0.4268, 0.4568, 0.4246, 0.5732, 0.3994, 0.5703, 0.3997, 0.4574, 0.4246, 0.5732, 0.4131, 0.686, 0.3936, 0.6802, 0.3994, 0.5703, 0.2218, 0.6776, 0.2214, 0.7387, 0.1866, 0.7372, 0.1887, 0.6776, 0.2552, 0.6771, 0.2566, 0.7387, 0.2214, 0.7387, 0.2218, 0.6776, 0.2566, 0.7387, 0.2582, 0.8176, 0.2188, 0.817, 0.2214, 0.7387, 0.2168, 0.4615, 0.2193, 0.569, 0.186, 0.5699, 0.1832, 0.4623, 0.2503, 0.4608, 0.2526, 0.5682, 0.2193, 0.569, 0.2168, 0.4615, 0.2526, 0.5682, 0.2552, 0.6771, 0.2218, 0.6776, 0.2193, 0.569, 0.1554, 0.4629, 0.1585, 0.5714, 0.1309, 0.5731, 0.1275, 0.4635, 0.1832, 0.4623, 0.186, 0.5699, 0.1585, 0.5714, 0.1554, 0.4629, 0.186, 0.5699, 0.1887, 0.6776, 0.1621, 0.6791, 0.1585, 0.5714, 0.9349, 0.683, 0.9223, 0.7348, 0.9087, 0.7278, 0.9113, 0.6752, 0.9598, 0.6916, 0.9364, 0.7427, 0.9223, 0.7348, 0.9349, 0.683, 0.9364, 0.7427, 0.9067, 0.7835, 0.9046, 0.781, 0.9223, 0.7348, 0.9589, 0.4453, 0.9543, 0.5664, 0.9228, 0.5624, 0.925, 0.446, 0.9944, 0.4445, 0.987, 0.5709, 0.9543, 0.5664, 0.9589, 0.4453, 0.987, 0.5709, 0.9598, 0.6916, 0.9349, 0.683, 0.9543, 0.5664, 0.8979, 0.4466, 0.8976, 0.5595, 0.8728, 0.5568, 0.8713, 0.4472, 0.925, 0.446, 0.9228, 0.5624, 0.8976, 0.5595, 0.8979, 0.4466, 0.9228, 0.5624, 0.9113, 0.6752, 0.8918, 0.6694, 0.8976, 0.5595, 0.72, 0.6668, 0.7196, 0.7279, 0.6848, 0.7264, 0.6869, 0.6668, 0.7534, 0.6663, 0.7548, 0.7279, 0.7196, 0.7279, 0.72, 0.6668, 0.7548, 0.7279, 0.7564, 0.8068, 0.717, 0.8062, 0.7196, 0.7279, 0.715, 0.4507, 0.7176, 0.5582, 0.6842, 0.5591, 0.6814, 0.4515, 0.7485, 0.45, 0.7509, 0.5574, 0.7176, 0.5582, 0.715, 0.4507, 0.7509, 0.5574, 0.7534, 0.6663, 0.72, 0.6668, 0.7176, 0.5582, 0.6537, 0.4521, 0.6568, 0.5606, 0.6291, 0.5623, 0.6257, 0.4527, 0.6814, 0.4515, 0.6842, 0.5591, 0.6568, 0.5606, 0.6537, 0.4521, 0.6842, 0.5591, 0.6869, 0.6668, 0.6604, 0.6682, 0.6568, 0.5606, 0.8198, 0.0871, 0.8569, 0.09562, 0.8558, 0.09877, 0.8193, 0.09054, 0.8204, 0.08362, 0.8581, 0.0924, 0.8569, 0.09562, 0.8198, 0.0871, 0.8581, 0.0924, 0.8914, 0.1092, 0.8894, 0.1117, 0.8569, 0.09562, 0.7404, 0.08236, 0.7806, 0.08309, 0.7804, 0.08667, 0.7405, 0.08598, 0.7403, 0.07871, 0.7808, 0.07948, 0.7806, 0.08309, 0.7404, 0.08236, 0.7808, 0.07948, 0.8204, 0.08362, 0.8198, 0.0871, 0.7806, 0.08309, 0.7405, 0.08958, 0.7802, 0.09022, 0.78, 0.09375, 0.7406, 0.09315, 0.7405, 0.08598, 0.7804, 0.08667, 0.7802, 0.09022, 0.7405, 0.08958, 0.7804, 0.08667, 0.8193, 0.09054, 0.8188, 0.09395, 0.7802, 0.09022, 0.6772, 0.8128, 0.6401, 0.8043, 0.6412, 0.8012, 0.6777, 0.8094, 0.6766, 0.8163, 0.6389, 0.8075, 0.6401, 0.8043, 0.6772, 0.8128, 0.6389, 0.8075, 0.6056, 0.7908, 0.6076, 0.7882, 0.6401, 0.8043, 0.7566, 0.8176, 0.7164, 0.8168, 0.7166, 0.8133, 0.7565, 0.814, 0.7567, 0.8212, 0.7162, 0.8205, 0.7164, 0.8168, 0.7566, 0.8176, 0.7162, 0.8205, 0.6766, 0.8163, 0.6772, 0.8128, 0.7164, 0.8168, 0.7565, 0.8104, 0.7168, 0.8097, 0.717, 0.8062, 0.7564, 0.8068, 0.7565, 0.814, 0.7166, 0.8133, 0.7168, 0.8097, 0.7565, 0.8104, 0.7166, 0.8133, 0.6777, 0.8094, 0.6783, 0.806, 0.7168, 0.8097, 0.8362, 0.8095, 0.7968, 0.8153, 0.7965, 0.8117, 0.8355, 0.806, 0.837, 0.813, 0.7972, 0.8189, 0.7968, 0.8153, 0.8362, 0.8095, 0.7972, 0.8189, 0.7567, 0.8212, 0.7566, 0.8176, 0.7968, 0.8153, 0.9046, 0.781, 0.8735, 0.7989, 0.8722, 0.7958, 0.9025, 0.7787, 0.9067, 0.7835, 0.8748, 0.802, 0.8735, 0.7989, 0.9046, 0.781, 0.8748, 0.802, 0.837, 0.813, 0.8362, 0.8095, 0.8735, 0.7989, 0.9003, 0.7765, 0.871, 0.7927, 0.8697, 0.7895, 0.8981, 0.7744, 0.9025, 0.7787, 0.8722, 0.7958, 0.871, 0.7927, 0.9003, 0.7765, 0.8722, 0.7958, 0.8355, 0.806, 0.8347, 0.8026, 0.871, 0.7927, 0.18, 0.8168, 0.2186, 0.8205, 0.2184, 0.8241, 0.1795, 0.8202, 0.1805, 0.8134, 0.2188, 0.817, 0.2186, 0.8205, 0.18, 0.8168, 0.2188, 0.817, 0.2582, 0.8176, 0.2582, 0.8212, 0.2186, 0.8205, 0.1135, 0.7941, 0.144, 0.8089, 0.1429, 0.812, 0.1114, 0.7965, 0.1156, 0.7919, 0.145, 0.8058, 0.144, 0.8089, 0.1135, 0.7941, 0.145, 0.8058, 0.1805, 0.8134, 0.18, 0.8168, 0.144, 0.8089, 0.1093, 0.799, 0.1418, 0.8151, 0.1407, 0.8183, 0.1073, 0.8016, 0.1114, 0.7965, 0.1429, 0.812, 0.1418, 0.8151, 0.1093, 0.799, 0.1429, 0.812, 0.1795, 0.8202, 0.1789, 0.8236, 0.1418, 0.8151, 0.3365, 0.8134, 0.3727, 0.8035, 0.374, 0.8066, 0.3372, 0.8168, 0.3358, 0.8101, 0.3714, 0.8003, 0.3727, 0.8035, 0.3365, 0.8134, 0.3714, 0.8003, 0.3998, 0.7852, 0.4021, 0.7873, 0.3727, 0.8035, 0.2582, 0.8212, 0.2979, 0.8189, 0.2982, 0.8225, 0.2583, 0.8248, 0.2582, 0.8176, 0.2975, 0.8154, 0.2979, 0.8189, 0.2582, 0.8212, 0.2975, 0.8154, 0.3358, 0.8101, 0.3365, 0.8134, 0.2979, 0.8189, 0.2584, 0.8284, 0.2986, 0.8261, 0.299, 0.8297, 0.2584, 0.832, 0.2583, 0.8248, 0.2982, 0.8225, 0.2986, 0.8261, 0.2584, 0.8284, 0.2982, 0.8225, 0.3372, 0.8168, 0.338, 0.8203, 0.2986, 0.8261, 0.6608, 0.09045, 0.7002, 0.08466, 0.7005, 0.08824, 0.6616, 0.0939, 0.6601, 0.08695, 0.6998, 0.08105, 0.7002, 0.08466, 0.6608, 0.09045, 0.6998, 0.08105, 0.7403, 0.07871, 0.7404, 0.08236, 0.7002, 0.08466, 0.5924, 0.1189, 0.6235, 0.1011, 0.6248, 0.1042, 0.5945, 0.1212, 0.5903, 0.1165, 0.6222, 0.09792, 0.6235, 0.1011, 0.5924, 0.1189, 0.6222, 0.09792, 0.6601, 0.08695, 0.6608, 0.09045, 0.6235, 0.1011, 0.5967, 0.1235, 0.626, 0.1072, 0.6273, 0.1104, 0.599, 0.1255, 0.5945, 0.1212, 0.6248, 0.1042, 0.626, 0.1072, 0.5967, 0.1235, 0.6248, 0.1042, 0.6616, 0.0939, 0.6623, 0.09731, 0.626, 0.1072, 0.3205, 0.1048, 0.2819, 0.101, 0.2821, 0.09748, 0.321, 0.1014, 0.32, 0.1081, 0.2817, 0.1046, 0.2819, 0.101, 0.3205, 0.1048, 0.2817, 0.1046, 0.2424, 0.104, 0.2423, 0.1004, 0.2819, 0.101, 0.3871, 0.1275, 0.3565, 0.1127, 0.3576, 0.1096, 0.3892, 0.1251, 0.3849, 0.1297, 0.3555, 0.1157, 0.3565, 0.1127, 0.3871, 0.1275, 0.3555, 0.1157, 0.32, 0.1081, 0.3205, 0.1048, 0.3565, 0.1127, 0.3912, 0.1225, 0.3587, 0.1064, 0.3598, 0.1032, 0.3932, 0.12, 0.3892, 0.1251, 0.3576, 0.1096, 0.3587, 0.1064, 0.3912, 0.1225, 0.3576, 0.1096, 0.321, 0.1014, 0.3216, 0.09791, 0.3587, 0.1064, 0.164, 0.1081, 0.1278, 0.118, 0.1266, 0.115, 0.1633, 0.1047, 0.1647, 0.1115, 0.1291, 0.1213, 0.1278, 0.118, 0.164, 0.1081, 0.1291, 0.1213, 0.1007, 0.1363, 0.09846, 0.1343, 0.1278, 0.118, 0.2423, 0.1004, 0.2027, 0.1026, 0.2023, 0.09906, 0.2422, 0.0968, 0.2424, 0.104, 0.203, 0.1061, 0.2027, 0.1026, 0.2423, 0.1004, 0.203, 0.1061, 0.1647, 0.1115, 0.164, 0.1081, 0.2027, 0.1026, 0.2422, 0.09317, 0.2019, 0.09548, 0.2016, 0.09186, 0.2421, 0.08953, 0.2422, 0.0968, 0.2023, 0.09906, 0.2019, 0.09548, 0.2422, 0.09317, 0.2023, 0.09906, 0.1633, 0.1047, 0.1626, 0.1013, 0.2019, 0.09548, 0.7103, 0.2347, 0.7128, 0.3432, 0.6793, 0.3439, 0.6773, 0.2364, 0.7436, 0.2336, 0.7461, 0.3425, 0.7128, 0.3432, 0.7103, 0.2347, 0.7461, 0.3425, 0.7485, 0.45, 0.715, 0.4507, 0.7128, 0.3432, 0.7012, 0.09533, 0.7071, 0.1737, 0.6725, 0.1769, 0.663, 0.1007, 0.7406, 0.09315, 0.7422, 0.172, 0.7071, 0.1737, 0.7012, 0.09533, 0.7422, 0.172, 0.7436, 0.2336, 0.7103, 0.2347, 0.7071, 0.1737, 0.6273, 0.1104, 0.6417, 0.1792, 0.6112, 0.1827, 0.599, 0.1255, 0.663, 0.1007, 0.6725, 0.1769, 0.6417, 0.1792, 0.6273, 0.1104, 0.6725, 0.1769, 0.6773, 0.2364, 0.6507, 0.2361, 0.6417, 0.1792, 0.8366, 0.2317, 0.8402, 0.3393, 0.8128, 0.3409, 0.8101, 0.2332, 0.8631, 0.2302, 0.8679, 0.3376, 0.8402, 0.3393, 0.8366, 0.2317, 0.8679, 0.3376, 0.8713, 0.4472, 0.8434, 0.4478, 0.8402, 0.3393, 0.8537, 0.1049, 0.8431, 0.1745, 0.8122, 0.1736, 0.8182, 0.09732, 0.8831, 0.1189, 0.8737, 0.1767, 0.8431, 0.1745, 0.8537, 0.1049, 0.8737, 0.1767, 0.8631, 0.2302, 0.8366, 0.2317, 0.8431, 0.1745, 0.78, 0.09375, 0.7774, 0.172, 0.7422, 0.172, 0.7406, 0.09315, 0.8182, 0.09732, 0.8122, 0.1736, 0.7774, 0.172, 0.78, 0.09375, 0.8122, 0.1736, 0.8101, 0.2332, 0.777, 0.2331, 0.7774, 0.172, 0.8463, 0.6639, 0.8553, 0.7207, 0.8245, 0.723, 0.8198, 0.6635, 0.8728, 0.6642, 0.8858, 0.7172, 0.8553, 0.7207, 0.8463, 0.6639, 0.8858, 0.7172, 0.8981, 0.7744, 0.8697, 0.7895, 0.8553, 0.7207, 0.8434, 0.4478, 0.8451, 0.5563, 0.8177, 0.556, 0.8156, 0.4485, 0.8713, 0.4472, 0.8728, 0.5568, 0.8451, 0.5563, 0.8434, 0.4478, 0.8728, 0.5568, 0.8728, 0.6642, 0.8463, 0.6639, 0.8451, 0.5563, 0.782, 0.4492, 0.7842, 0.5567, 0.7509, 0.5574, 0.7485, 0.45, 0.8156, 0.4485, 0.8177, 0.556, 0.7842, 0.5567, 0.782, 0.4492, 0.8177, 0.556, 0.8198, 0.6635, 0.7868, 0.6652, 0.7842, 0.5567, 0.9244, 0.2087, 0.9489, 0.3244, 0.9176, 0.3298, 0.9011, 0.2176, 0.949, 0.199, 0.9814, 0.3185, 0.9489, 0.3244, 0.9244, 0.2087, 0.9814, 0.3185, 0.9944, 0.4445, 0.9589, 0.4453, 0.9489, 0.3244, 0.8894, 0.1117, 0.9095, 0.1574, 0.8962, 0.1651, 0.8874, 0.1142, 0.8914, 0.1092, 0.9233, 0.1488, 0.9095, 0.1574, 0.8894, 0.1117, 0.9233, 0.1488, 0.949, 0.199, 0.9244, 0.2087, 0.9095, 0.1574, 0.8853, 0.1167, 0.8853, 0.1709, 0.8737, 0.1767, 0.8831, 0.1189, 0.8874, 0.1142, 0.8962, 0.1651, 0.8853, 0.1709, 0.8853, 0.1167, 0.8962, 0.1651, 0.9011, 0.2176, 0.8819, 0.2242, 0.8853, 0.1709, 0.1069, 0.2414, 0.1012, 0.3513, 0.07594, 0.3483, 0.08746, 0.2356, 0.126, 0.2466, 0.126, 0.354, 0.1012, 0.3513, 0.1069, 0.2414, 0.126, 0.354, 0.1275, 0.4635, 0.1009, 0.4641, 0.1012, 0.3513, 0.09846, 0.1343, 0.1012, 0.1883, 0.09002, 0.183, 0.09627, 0.132, 0.1007, 0.1363, 0.113, 0.1935, 0.1012, 0.1883, 0.09846, 0.1343, 0.113, 0.1935, 0.126, 0.2466, 0.1069, 0.2414, 0.1012, 0.1883, 0.09415, 0.1297, 0.07646, 0.1759, 0.06237, 0.1681, 0.09203, 0.1273, 0.09627, 0.132, 0.09002, 0.183, 0.07646, 0.1759, 0.09415, 0.1297, 0.09002, 0.183, 0.08746, 0.2356, 0.06387, 0.2277, 0.07646, 0.1759, 0.1169, 0.6865, 0.1135, 0.7398, 0.1026, 0.7457, 0.09764, 0.6932, 0.1357, 0.6805, 0.1251, 0.7341, 0.1135, 0.7398, 0.1169, 0.6865, 0.1251, 0.7341, 0.1156, 0.7919, 0.1135, 0.7941, 0.1135, 0.7398, 0.1009, 0.4641, 0.1062, 0.5769, 0.08112, 0.581, 0.07378, 0.4647, 0.1275, 0.4635, 0.1309, 0.5731, 0.1062, 0.5769, 0.1009, 0.4641, 0.1309, 0.5731, 0.1357, 0.6805, 0.1169, 0.6865, 0.1062, 0.5769, 0.03984, 0.4655, 0.04989, 0.5864, 0.01738, 0.5923, 0.004417, 0.4663, 0.07378, 0.4647, 0.08112, 0.581, 0.04989, 0.5864, 0.03984, 0.4655, 0.08112, 0.581, 0.09764, 0.6932, 0.07437, 0.702, 0.04989, 0.5864, 0.212, 0.2455, 0.2145, 0.3541, 0.1811, 0.3547, 0.179, 0.2472, 0.2454, 0.2444, 0.2479, 0.3533, 0.2145, 0.3541, 0.212, 0.2455, 0.2479, 0.3533, 0.2503, 0.4608, 0.2168, 0.4615, 0.2145, 0.3541, 0.203, 0.1061, 0.2088, 0.1845, 0.1742, 0.1878, 0.1647, 0.1115, 0.2424, 0.104, 0.2439, 0.1828, 0.2088, 0.1845, 0.203, 0.1061, 0.2439, 0.1828, 0.2454, 0.2444, 0.212, 0.2455, 0.2088, 0.1845, 0.1291, 0.1213, 0.1434, 0.1901, 0.113, 0.1935, 0.1007, 0.1363, 0.1647, 0.1115, 0.1742, 0.1878, 0.1434, 0.1901, 0.1291, 0.1213, 0.1742, 0.1878, 0.179, 0.2472, 0.1524, 0.2469, 0.1434, 0.1901, 0.3384, 0.2425, 0.342, 0.3501, 0.3146, 0.3517, 0.3118, 0.244, 0.3649, 0.241, 0.3696, 0.3484, 0.342, 0.3501, 0.3384, 0.2425, 0.3696, 0.3484, 0.3731, 0.458, 0.3451, 0.4586, 0.342, 0.3501, 0.3555, 0.1157, 0.3448, 0.1854, 0.3139, 0.1844, 0.32, 0.1081, 0.3849, 0.1297, 0.3755, 0.1875, 0.3448, 0.1854, 0.3555, 0.1157, 0.3755, 0.1875, 0.3649, 0.241, 0.3384, 0.2425, 0.3448, 0.1854, 0.2817, 0.1046, 0.2791, 0.1828, 0.2439, 0.1828, 0.2424, 0.104, 0.32, 0.1081, 0.3139, 0.1844, 0.2791, 0.1828, 0.2817, 0.1046, 0.3139, 0.1844, 0.3118, 0.244, 0.2788, 0.2439, 0.2791, 0.1828, 0.3481, 0.6747, 0.3571, 0.7315, 0.3263, 0.7338, 0.3215, 0.6743, 0.3746, 0.675, 0.3875, 0.7281, 0.3571, 0.7315, 0.3481, 0.6747, 0.3875, 0.7281, 0.3998, 0.7852, 0.3714, 0.8003, 0.3571, 0.7315, 0.3451, 0.4586, 0.3469, 0.5671, 0.3194, 0.5668, 0.3173, 0.4593, 0.3731, 0.458, 0.3745, 0.5676, 0.3469, 0.5671, 0.3451, 0.4586, 0.3745, 0.5676, 0.3746, 0.675, 0.3481, 0.6747, 0.3469, 0.5671, 0.2838, 0.46, 0.286, 0.5675, 0.2526, 0.5682, 0.2503, 0.4608, 0.3173, 0.4593, 0.3194, 0.5668, 0.286, 0.5675, 0.2838, 0.46, 0.3194, 0.5668, 0.3215, 0.6743, 0.2885, 0.676, 0.286, 0.5675, 0.4262, 0.2195, 0.4506, 0.3352, 0.4194, 0.3406, 0.4029, 0.2284, 0.4507, 0.2098, 0.4831, 0.3293, 0.4506, 0.3352, 0.4262, 0.2195, 0.4831, 0.3293, 0.4961, 0.4553, 0.4607, 0.4561, 0.4506, 0.3352, 0.3912, 0.1225, 0.4113, 0.1682, 0.398, 0.1759, 0.3892, 0.1251, 0.3932, 0.12, 0.4251, 0.1596, 0.4113, 0.1682, 0.3912, 0.1225, 0.4251, 0.1596, 0.4507, 0.2098, 0.4262, 0.2195, 0.4113, 0.1682, 0.3871, 0.1275, 0.387, 0.1817, 0.3755, 0.1875, 0.3849, 0.1297, 0.3892, 0.1251, 0.398, 0.1759, 0.387, 0.1817, 0.3871, 0.1275, 0.398, 0.1759, 0.4029, 0.2284, 0.3837, 0.235, 0.387, 0.1817, 0.6052, 0.2306, 0.5994, 0.3404, 0.5742, 0.3375, 0.5857, 0.2248, 0.6242, 0.2357, 0.6242, 0.3431, 0.5994, 0.3404, 0.6052, 0.2306, 0.6242, 0.3431, 0.6257, 0.4527, 0.5991, 0.4533, 0.5994, 0.3404, 0.5967, 0.1235, 0.5994, 0.1775, 0.5883, 0.1722, 0.5945, 0.1212, 0.599, 0.1255, 0.6112, 0.1827, 0.5994, 0.1775, 0.5967, 0.1235, 0.6112, 0.1827, 0.6242, 0.2357, 0.6052, 0.2306, 0.5994, 0.1775, 0.5924, 0.1189, 0.5747, 0.1651, 0.5606, 0.1572, 0.5903, 0.1165, 0.5945, 0.1212, 0.5883, 0.1722, 0.5747, 0.1651, 0.5924, 0.1189, 0.5883, 0.1722, 0.5857, 0.2248, 0.5621, 0.2169, 0.5747, 0.1651, 0.6151, 0.6757, 0.6117, 0.729, 0.6008, 0.7349, 0.5959, 0.6824, 0.6339, 0.6697, 0.6233, 0.7233, 0.6117, 0.729, 0.6151, 0.6757, 0.6233, 0.7233, 0.6139, 0.7811, 0.6117, 0.7833, 0.6117, 0.729, 0.5991, 0.4533, 0.6044, 0.5661, 0.5794, 0.5702, 0.572, 0.4539, 0.6257, 0.4527, 0.6291, 0.5623, 0.6044, 0.5661, 0.5991, 0.4533, 0.6291, 0.5623, 0.6339, 0.6697, 0.6151, 0.6757, 0.6044, 0.5661, 0.5381, 0.4547, 0.5481, 0.5756, 0.5156, 0.5815, 0.5027, 0.4555, 0.572, 0.4539, 0.5794, 0.5702, 0.5481, 0.5756, 0.5381, 0.4547, 0.5794, 0.5702, 0.5959, 0.6824, 0.5726, 0.6912, 0.5481, 0.5756, 0.5726, 0.6912, 0.5875, 0.7426, 0.5737, 0.7511, 0.548, 0.7009, 0.5959, 0.6824, 0.6008, 0.7349, 0.5875, 0.7426, 0.5726, 0.6912, 0.6008, 0.7349, 0.6096, 0.7857, 0.6076, 0.7882, 0.5875, 0.7426, 0.5621, 0.2169, 0.5428, 0.3335, 0.51, 0.329, 0.5372, 0.2083, 0.5857, 0.2248, 0.5742, 0.3375, 0.5428, 0.3335, 0.5621, 0.2169, 0.5742, 0.3375, 0.572, 0.4539, 0.5381, 0.4547, 0.5428, 0.3335, 0.3837, 0.235, 0.3943, 0.3446, 0.3696, 0.3484, 0.3649, 0.241, 0.4029, 0.2284, 0.4194, 0.3406, 0.3943, 0.3446, 0.3837, 0.235, 0.4194, 0.3406, 0.4268, 0.4568, 0.3997, 0.4574, 0.3943, 0.3446, 0.2885, 0.676, 0.2917, 0.7371, 0.2566, 0.7387, 0.2552, 0.6771, 0.3215, 0.6743, 0.3263, 0.7338, 0.2917, 0.7371, 0.2885, 0.676, 0.3263, 0.7338, 0.3358, 0.8101, 0.2975, 0.8154, 0.2917, 0.7371, 0.2788, 0.2439, 0.2812, 0.3525, 0.2479, 0.3533, 0.2454, 0.2444, 0.3118, 0.244, 0.3146, 0.3517, 0.2812, 0.3525, 0.2788, 0.2439, 0.3146, 0.3517, 0.3173, 0.4593, 0.2838, 0.46, 0.2812, 0.3525, 0.1524, 0.2469, 0.1537, 0.3544, 0.126, 0.354, 0.126, 0.2466, 0.179, 0.2472, 0.1811, 0.3547, 0.1537, 0.3544, 0.1524, 0.2469, 0.1811, 0.3547, 0.1832, 0.4623, 0.1554, 0.4629, 0.1537, 0.3544, 0.07437, 0.702, 0.08928, 0.7534, 0.07546, 0.7619, 0.0498, 0.7117, 0.09764, 0.6932, 0.1026, 0.7457, 0.08928, 0.7534, 0.07437, 0.702, 0.1026, 0.7457, 0.1114, 0.7965, 0.1093, 0.799, 0.08928, 0.7534, 0.06387, 0.2277, 0.04451, 0.3443, 0.01179, 0.3398, 0.03896, 0.2191, 0.08746, 0.2356, 0.07594, 0.3483, 0.04451, 0.3443, 0.06387, 0.2277, 0.07594, 0.3483, 0.07378, 0.4647, 0.03984, 0.4655, 0.04451, 0.3443, 0.8819, 0.2242, 0.8926, 0.3338, 0.8679, 0.3376, 0.8631, 0.2302, 0.9011, 0.2176, 0.9176, 0.3298, 0.8926, 0.3338, 0.8819, 0.2242, 0.9176, 0.3298, 0.925, 0.446, 0.8979, 0.4466, 0.8926, 0.3338, 0.7868, 0.6652, 0.79, 0.7262, 0.7548, 0.7279, 0.7534, 0.6663, 0.8198, 0.6635, 0.8245, 0.723, 0.79, 0.7262, 0.7868, 0.6652, 0.8245, 0.723, 0.834, 0.7992, 0.7958, 0.8046, 0.79, 0.7262, 0.777, 0.2331, 0.7795, 0.3417, 0.7461, 0.3425, 0.7436, 0.2336, 0.8101, 0.2332, 0.8128, 0.3409, 0.7795, 0.3417, 0.777, 0.2331, 0.8128, 0.3409, 0.8156, 0.4485, 0.782, 0.4492, 0.7795, 0.3417, 0.6507, 0.2361, 0.6519, 0.3436, 0.6242, 0.3431, 0.6242, 0.2357, 0.6773, 0.2364, 0.6793, 0.3439, 0.6519, 0.3436, 0.6507, 0.2361, 0.6793, 0.3439, 0.6814, 0.4515, 0.6537, 0.4521, 0.6519, 0.3436, 0.1626, 0.1013, 0.1253, 0.1119, 0.124, 0.1087, 0.1618, 0.09777, 0.1633, 0.1047, 0.1266, 0.115, 0.1253, 0.1119, 0.1626, 0.1013, 0.1266, 0.115, 0.09627, 0.132, 0.09415, 0.1297, 0.1253, 0.1119, 0.3216, 0.09791, 0.2823, 0.0939, 0.2826, 0.0903, 0.3222, 0.09443, 0.321, 0.1014, 0.2821, 0.09748, 0.2823, 0.0939, 0.3216, 0.09791, 0.2821, 0.09748, 0.2422, 0.0968, 0.2422, 0.09317, 0.2823, 0.0939, 0.6623, 0.09731, 0.7009, 0.0918, 0.7012, 0.09533, 0.663, 0.1007, 0.6616, 0.0939, 0.7005, 0.08824, 0.7009, 0.0918, 0.6623, 0.09731, 0.7005, 0.08824, 0.7405, 0.08598, 0.7405, 0.08958, 0.7009, 0.0918, 0.338, 0.8203, 0.3752, 0.8097, 0.3765, 0.8128, 0.3387, 0.8238, 0.3372, 0.8168, 0.374, 0.8066, 0.3752, 0.8097, 0.338, 0.8203, 0.374, 0.8066, 0.4043, 0.7895, 0.4064, 0.7919, 0.3752, 0.8097, 0.1789, 0.8236, 0.2182, 0.8277, 0.218, 0.8313, 0.1783, 0.8271, 0.1795, 0.8202, 0.2184, 0.8241, 0.2182, 0.8277, 0.1789, 0.8236, 0.2184, 0.8241, 0.2583, 0.8248, 0.2584, 0.8284, 0.2182, 0.8277, 0.8347, 0.8026, 0.7961, 0.8081, 0.7958, 0.8046, 0.834, 0.7992, 0.8355, 0.806, 0.7965, 0.8117, 0.7961, 0.8081, 0.8347, 0.8026, 0.7965, 0.8117, 0.7565, 0.814, 0.7565, 0.8104, 0.7961, 0.8081, 0.6783, 0.806, 0.6423, 0.7981, 0.6433, 0.795, 0.6788, 0.8026, 0.6777, 0.8094, 0.6412, 0.8012, 0.6423, 0.7981, 0.6783, 0.806, 0.6412, 0.8012, 0.6096, 0.7857, 0.6117, 0.7833, 0.6423, 0.7981, 0.8188, 0.09395, 0.8548, 0.1019, 0.8537, 0.1049, 0.8182, 0.09732, 0.8193, 0.09054, 0.8558, 0.09877, 0.8548, 0.1019, 0.8188, 0.09395, 0.8558, 0.09877, 0.8874, 0.1142, 0.8853, 0.1167, 0.8548, 0.1019, 0.6604, 0.6682, 0.654, 0.7254, 0.6233, 0.7233, 0.6339, 0.6697, 0.6869, 0.6668, 0.6848, 0.7264, 0.654, 0.7254, 0.6604, 0.6682, 0.6848, 0.7264, 0.6788, 0.8026, 0.6433, 0.795, 0.654, 0.7254, 0.8918, 0.6694, 0.8976, 0.7224, 0.8858, 0.7172, 0.8728, 0.6642, 0.9113, 0.6752, 0.9087, 0.7278, 0.8976, 0.7224, 0.8918, 0.6694, 0.9087, 0.7278, 0.9025, 0.7787, 0.9003, 0.7765, 0.8976, 0.7224, 0.1621, 0.6791, 0.1557, 0.7362, 0.1251, 0.7341, 0.1357, 0.6805, 0.1887, 0.6776, 0.1866, 0.7372, 0.1557, 0.7362, 0.1621, 0.6791, 0.1866, 0.7372, 0.1805, 0.8134, 0.145, 0.8058, 0.1557, 0.7362, 0.3936, 0.6802, 0.3994, 0.7333, 0.3875, 0.7281, 0.3746, 0.675, 0.4131, 0.686, 0.4105, 0.7386, 0.3994, 0.7333, 0.3936, 0.6802, 0.4105, 0.7386, 0.4043, 0.7895, 0.4021, 0.7873, 0.3994, 0.7333])
me_cube_001.materials.append(mat_dogfood_dry)
me_cube_001.use_remesh_fix_poles = True
me_cube_001.use_remesh_preserve_attributes = False
me_cube_001.update()
arm_armature = bpy.data.armatures.new('Armature')  # bones are not reproduced

# ---- objects
ob_cube = bpy.data.objects.new('Cube', me_cube_001)
ob_armature = bpy.data.objects.new('Armature', arm_armature)

# ---- transforms, parenting, visibility, modifiers, constraints
ob_cube.parent = ob_armature
ob_cube.location = (0.0, 0.0, 0.0)
_vg = ob_cube.vertex_groups.new(name='Bone')
for _i, _w in zip([1, 3, 5, 7, 9, 10, 11, 13, 14, 16, 17, 19, 20, 22, 23, 24, 25, 27, 28, 29, 31, 32, 34, 35, 37, 39, 40, 41, 43, 44, 46, 47, 49, 50, 51, 52, 53, 58, 59, 60, 61, 62, 63, 64, 65, 66, 67, 68, 69, 70, 71, 72, 73, 74, 75, 76, 77, 78, 79, 80, 81, 82, 83, 84, 85, 89, 90, 91, 92, 94, 95, 96, 97, 99, 100, 101, 103, 104, 106, 107, 109, 111, 112, 113, 115, 116, 118, 119, 121, 122, 123, 124, 125, 130, 131, 132, 133, 134, 135, 136, 137, 138, 139, 140, 141, 142, 143, 144, 145, 147, 148, 149, 151, 152, 154, 155, 157, 159, 160, 161, 163, 164, 166, 167, 169, 170, 171, 172, 173, 178, 179, 180, 181, 182, 183, 184, 185, 186, 187, 188, 189, 190, 191, 192, 193, 194, 195, 196, 197, 198, 199, 200, 201, 202, 203, 204, 205, 206, 207, 208, 209, 210, 211, 212, 213, 214, 215, 216, 217, 218, 219, 220, 221, 222, 223, 224, 225, 226, 227, 228, 229, 230, 231, 232, 233, 234, 235, 236, 237, 238, 239, 240, 241, 254, 255, 256, 257, 258, 259, 260, 261, 262, 263, 264, 265, 266, 267, 268, 269, 274, 275, 276, 277, 278, 279, 280, 281, 282, 283, 284, 285, 286, 287, 288, 289, 290, 291, 292, 293, 294, 295, 296, 297, 298, 299, 300, 301, 305, 306, 307, 308, 309, 310, 311, 312, 313, 314, 315, 316, 326, 327, 328, 329, 330, 331, 332, 333, 334, 335, 336, 337, 338, 339, 340, 341, 342, 343, 344, 345, 346, 347, 348, 349, 350, 351, 352, 353, 354, 355, 356, 357, 358, 359, 360, 361, 362, 363, 364, 365, 366, 367, 368, 369, 370, 371, 372, 373, 377, 378, 379, 380, 382, 383, 384, 385], [0.977, 0.9775, 0.9775, 0.977, 0.5, 0.9776, 0.5, 0.9988, 0.5, 0.9776, 0.5, 0.9988, 0.9991, 0.5, 0.5, 0.5, 0.5, 0.9395, 0.9777, 0.06047, 0.9886, 0.06003, 0.9777, 0.06047, 0.9886, 0.06003, 0.9774, 0.94, 0.9887, 0.9395, 0.9774, 0.94, 0.9887, 0.999, 0.999, 0.9889, 0.9889, 0.5, 0.5, 0.03999, 0.955, 0.5, 0.5, 0.05642, 0.9436, 0.5, 0.5, 0.03999, 0.955, 0.5, 0.5, 0.05642, 0.9436, 0.9407, 0.05922, 0.05927, 0.9468, 0.05301, 0.05321, 0.9407, 0.05922, 0.05927, 0.9468, 0.05301, 0.05321, 0.9889, 0.9888, 0.9889, 0.9888, 0.947, 0.9408, 0.947, 0.9408, 0.9583, 0.9776, 0.03024, 0.9828, 0.03001, 0.9776, 0.03024, 0.9828, 0.28, 0.9775, 0.72, 0.9938, 0.7198, 0.9775, 0.72, 0.9938, 0.9989, 0.9991, 0.9833, 0.994, 0.5, 0.5, 0.01999, 0.7275, 0.5, 0.5, 0.02821, 0.7218, 0.5, 0.5, 0.01999, 0.7275, 0.5, 0.5, 0.02821, 0.7218, 0.7198, 0.9777, 0.2802, 0.9937, 0.28, 0.9777, 0.2802, 0.9937, 0.03001, 0.9772, 0.9587, 0.9831, 0.9583, 0.9772, 0.9587, 0.9831, 0.9991, 0.9989, 0.994, 0.9833, 0.5, 0.5, 0.27, 0.9769, 0.5, 0.5, 0.2782, 0.9606, 0.5, 0.5, 0.27, 0.9769, 0.5, 0.5, 0.2782, 0.9606, 0.9422, 0.9401, 0.7204, 0.959, 0.05782, 0.05962, 0.02961, 0.2796, 0.05987, 0.05785, 0.02964, 0.2796, 0.9509, 0.9434, 0.7234, 0.9678, 0.0465, 0.05674, 0.02651, 0.2765, 0.05662, 0.0466, 0.0266, 0.2766, 0.9422, 0.9401, 0.7204, 0.959, 0.05782, 0.05962, 0.02961, 0.2796, 0.05987, 0.05785, 0.02964, 0.2796, 0.9509, 0.9434, 0.7234, 0.9678, 0.0465, 0.05674, 0.02651, 0.2765, 0.05662, 0.0466, 0.0266, 0.2766, 0.9889, 0.9888, 0.994, 0.9833, 0.9889, 0.9887, 0.9831, 0.9939, 0.9888, 0.9889, 0.9833, 0.994, 0.9887, 0.9889, 0.9939, 0.9831, 0.9433, 0.951, 0.7235, 0.9678, 0.9404, 0.9422, 0.7204, 0.9592, 0.9433, 0.951, 0.7235, 0.9678, 0.9404, 0.9422, 0.7204, 0.9592, 0.9599, 0.7211, 0.7202, 0.9724, 0.7255, 0.7216, 0.9599, 0.7211, 0.7202, 0.9724, 0.7255, 0.7216, 0.9832, 0.994, 0.9938, 0.994, 0.9833, 0.9832, 0.9938, 0.983, 0.9832, 0.9832, 0.9939, 0.994, 0.2733, 0.0233, 0.02831, 0.2784, 0.02837, 0.02325, 0.9632, 0.7217, 0.7254, 0.2789, 0.02892, 0.02994, 0.2798, 0.02981, 0.02891, 0.9587, 0.7201, 0.7211, 0.2733, 0.0233, 0.02831, 0.2784, 0.02837, 0.02325, 0.9632, 0.7217, 0.7254, 0.2789, 0.02892, 0.02994, 0.2798, 0.02981, 0.02891, 0.9587, 0.7201, 0.7211, 0.9598, 0.2789, 0.2799, 0.9723, 0.2732, 0.2783, 0.9598, 0.2789, 0.2799, 0.9723, 0.2732, 0.2783, 0.9833, 0.994, 0.9939, 0.983, 0.963, 0.959, 0.963, 0.959]): _vg.add([_i], _w, 'REPLACE')
_vg = ob_cube.vertex_groups.new(name='Bone.001')
for _i, _w in zip([0, 2, 4, 6, 8, 9, 11, 12, 14, 15, 17, 18, 21, 22, 23, 24, 25, 26, 27, 29, 30, 32, 33, 35, 36, 38, 39, 41, 42, 44, 45, 47, 48, 54, 55, 56, 57, 58, 59, 60, 61, 62, 63, 64, 65, 66, 67, 68, 69, 70, 71, 72, 73, 74, 75, 76, 77, 78, 79, 80, 81, 82, 83, 84, 85, 86, 87, 88, 93, 94, 95, 96, 97, 98, 99, 101, 102, 104, 105, 107, 108, 110, 111, 113, 114, 116, 117, 119, 120, 126, 127, 128, 129, 130, 131, 132, 133, 134, 135, 136, 137, 138, 139, 140, 141, 142, 143, 144, 145, 146, 147, 149, 150, 152, 153, 155, 156, 158, 159, 161, 162, 164, 165, 167, 168, 174, 175, 176, 177, 178, 179, 180, 181, 182, 183, 184, 185, 186, 187, 188, 189, 190, 191, 192, 193, 194, 195, 196, 197, 198, 199, 200, 201, 202, 203, 204, 205, 206, 207, 208, 209, 210, 211, 212, 213, 214, 215, 216, 217, 218, 219, 220, 221, 222, 223, 224, 225, 226, 227, 228, 229, 230, 231, 232, 233, 234, 235, 236, 237, 238, 239, 240, 241, 242, 243, 244, 245, 246, 247, 248, 249, 250, 251, 252, 253, 270, 271, 272, 273, 274, 275, 276, 277, 278, 279, 280, 281, 282, 283, 284, 285, 286, 287, 288, 289, 290, 291, 292, 293, 294, 295, 296, 297, 298, 299, 300, 301, 302, 303, 304, 317, 318, 319, 320, 321, 322, 323, 324, 325, 326, 327, 328, 329, 330, 331, 332, 333, 334, 335, 336, 337, 338, 339, 340, 341, 342, 343, 344, 345, 346, 347, 348, 349, 350, 351, 352, 353, 354, 355, 356, 357, 358, 359, 360, 361, 362, 363, 364, 365, 366, 367, 368, 369, 370, 371, 372, 373, 374, 375, 376, 381, 382, 383, 384, 385], [0.9775, 0.977, 0.977, 0.9775, 0.9776, 0.5, 0.5, 0.9989, 0.5, 0.9776, 0.5, 0.9989, 0.9992, 0.5, 0.5, 0.5, 0.5, 0.9777, 0.06047, 0.9395, 0.9886, 0.94, 0.9777, 0.9395, 0.9886, 0.9773, 0.94, 0.06003, 0.9887, 0.06047, 0.9773, 0.06003, 0.9887, 0.9991, 0.9991, 0.9889, 0.9889, 0.5, 0.5, 0.955, 0.03999, 0.5, 0.5, 0.9436, 0.05642, 0.5, 0.5, 0.955, 0.03999, 0.5, 0.5, 0.9436, 0.05642, 0.05927, 0.9408, 0.9407, 0.05321, 0.947, 0.9468, 0.05927, 0.9408, 0.9407, 0.05321, 0.947, 0.9468, 0.9889, 0.9888, 0.9889, 0.9888, 0.05301, 0.05922, 0.05301, 0.05922, 0.9776, 0.03023, 0.9583, 0.9828, 0.9587, 0.9776, 0.9583, 0.9828, 0.9775, 0.72, 0.28, 0.9938, 0.2802, 0.9775, 0.28, 0.9938, 0.999, 0.9991, 0.9833, 0.994, 0.5, 0.5, 0.9769, 0.27, 0.5, 0.5, 0.9606, 0.2782, 0.5, 0.5, 0.9769, 0.27, 0.5, 0.5, 0.9606, 0.2782, 0.9776, 0.2802, 0.7198, 0.9937, 0.72, 0.9776, 0.7198, 0.9937, 0.9772, 0.9587, 0.03001, 0.9831, 0.03023, 0.9772, 0.03001, 0.9831, 0.9991, 0.999, 0.994, 0.9833, 0.5, 0.5, 0.7275, 0.02, 0.5, 0.5, 0.7218, 0.02821, 0.5, 0.5, 0.7275, 0.02, 0.5, 0.5, 0.7218, 0.02821, 0.05784, 0.05987, 0.2796, 0.02964, 0.9422, 0.9404, 0.9592, 0.7204, 0.9401, 0.9422, 0.959, 0.7204, 0.0466, 0.05662, 0.2766, 0.0266, 0.951, 0.9433, 0.9678, 0.7235, 0.9434, 0.9509, 0.9677, 0.7234, 0.05784, 0.05987, 0.2796, 0.02964, 0.9422, 0.9404, 0.9592, 0.7204, 0.9401, 0.9422, 0.959, 0.7204, 0.0466, 0.05662, 0.2766, 0.0266, 0.951, 0.9433, 0.9678, 0.7235, 0.9434, 0.9509, 0.9677, 0.7234, 0.9889, 0.9888, 0.994, 0.9833, 0.9889, 0.9887, 0.9831, 0.994, 0.9888, 0.9889, 0.9833, 0.994, 0.9887, 0.9889, 0.994, 0.9831, 0.05674, 0.0465, 0.2765, 0.0265, 0.05962, 0.05782, 0.2796, 0.02961, 0.05674, 0.0465, 0.2765, 0.0265, 0.05962, 0.05782, 0.2796, 0.02961, 0.02891, 0.2789, 0.2798, 0.02325, 0.2732, 0.2784, 0.02891, 0.2789, 0.2798, 0.02325, 0.2732, 0.2784, 0.9832, 0.994, 0.9938, 0.994, 0.9833, 0.9832, 0.9938, 0.9829, 0.9832, 0.9832, 0.9939, 0.994, 0.7254, 0.9723, 0.9632, 0.7216, 0.963, 0.9724, 0.02831, 0.2783, 0.2733, 0.7211, 0.9598, 0.9586, 0.7202, 0.959, 0.9599, 0.02994, 0.2799, 0.2789, 0.7254, 0.9723, 0.9632, 0.7216, 0.963, 0.9724, 0.02831, 0.2783, 0.2733, 0.7211, 0.9598, 0.9586, 0.7202, 0.959, 0.9599, 0.02994, 0.2799, 0.2789, 0.02892, 0.7211, 0.7201, 0.0233, 0.7255, 0.7217, 0.02892, 0.7211, 0.7201, 0.0233, 0.7255, 0.7217, 0.9833, 0.994, 0.9939, 0.9829, 0.02837, 0.02981, 0.02837, 0.02981]): _vg.add([_i], _w, 'REPLACE')
_m = ob_cube.modifiers.new('Armature', 'ARMATURE')
_m.object = ob_armature
ob_armature.location = (0.0, 0.0, 0.0)
ob_armature.show_in_front = True

# ---- collection membership
col_collection.objects.link(ob_cube)
col_collection.objects.link(ob_armature)

# ---- scene / render settings (as saved in the file)
scene.frame_start = 1; scene.frame_end = 250; scene.frame_set(1)
scene.render.engine = 'BLENDER_EEVEE_NEXT'
scene.cycles.sampling_pattern = 'TABULATED_SOBOL'
scene.cycles.use_light_tree = False
scene.view_settings.view_transform = 'Filmic'
bpy.context.view_layer.update()

# ---- added for rendering (the .blend has no active camera and no usable light): camera, sun
cam_auto = bpy.data.cameras.new('AutoCamera')
cam_auto.lens = 50.0
cam_auto.sensor_width = 36.0
cam_auto.clip_end = 1000.0
ob_auto_camera = bpy.data.objects.new('AutoCamera', cam_auto)
scene.collection.objects.link(ob_auto_camera)
ob_auto_camera.location = (5.00511, -6.00613, 4.00409)
ob_auto_camera.rotation_euler = (1.09748, -7.21219e-08, 0.694738)
scene.camera = ob_auto_camera
light_auto_sun = bpy.data.lights.new('AutoSun', 'SUN')
light_auto_sun.energy = 3.0
light_auto_sun.angle = 0.0523599
ob_auto_sun = bpy.data.objects.new('AutoSun', light_auto_sun)
scene.collection.objects.link(ob_auto_sun)
ob_auto_sun.rotation_euler = (0.872665, 0.174533, 0.523599)
bpy.context.view_layer.update()
